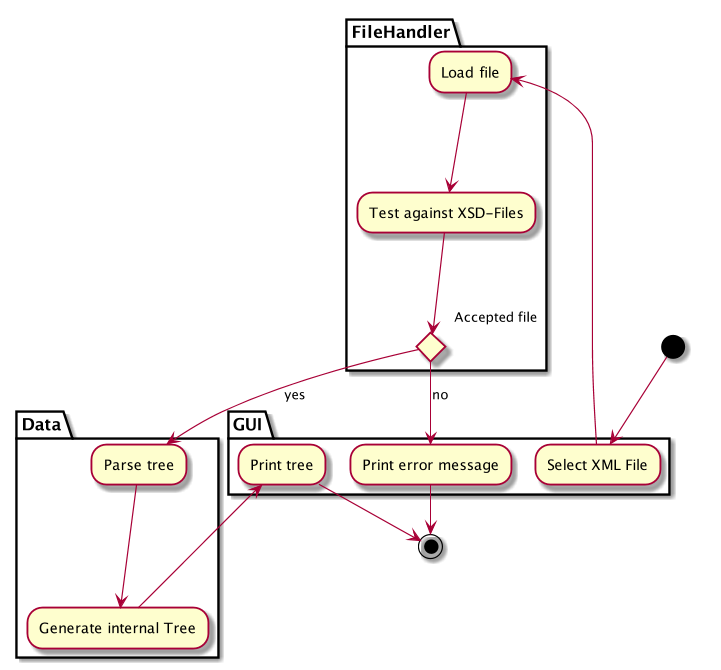

The diagram above was rendered by PlantUML. Its source (embedded in the PNG):
@startuml

(*) -[hidden]-> (*)

partition GUI {
  "Print error message" --> (*)
  "Print tree" --> (*)
}

partition Data {
    "Parse tree" --> "Generate internal Tree"
    --> "Print tree"
}

partition FileHandler {
  "Load file" --> "Test against XSD-Files"
      if "Accepted file" then
     -->[yes] "Parse tree"
   else
     -->[no] "Print error message"
   endif
}

partition GUI {
  "Select XML File" --> "Load file"
}

(*) --> "Select XML File"

@enduml